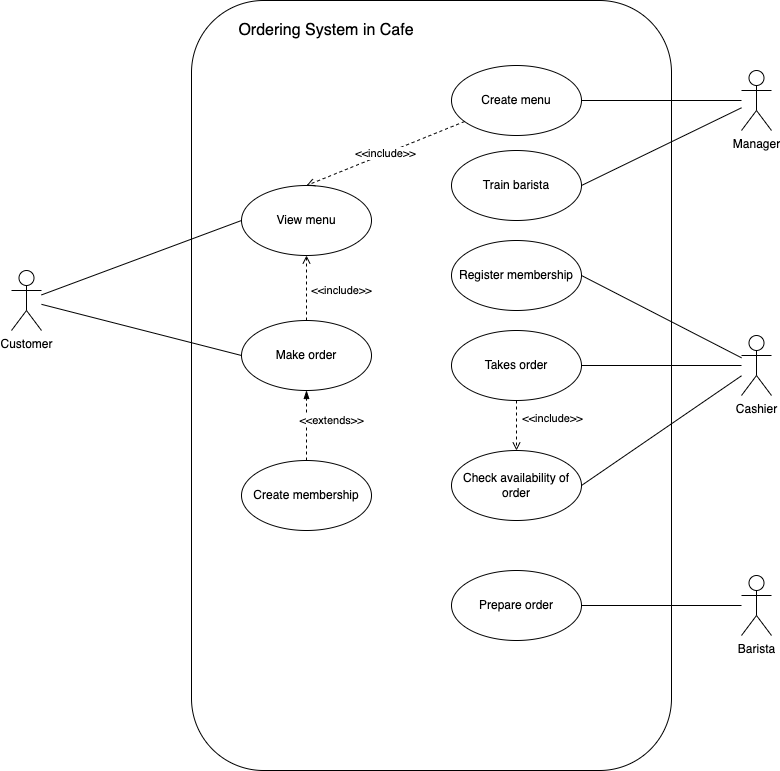

The diagram above was exported from draw.io. Its source (the exported page's mxGraphModel, read from the mxfile embedded in the PNG):
<mxGraphModel dx="1178" dy="1072" grid="1" gridSize="10" guides="1" tooltips="1" connect="1" arrows="1" fold="1" page="1" pageScale="1" pageWidth="1654" pageHeight="1169" math="0" shadow="0">
  <root>
    <mxCell id="0" />
    <mxCell id="1" parent="0" />
    <mxCell id="_vdALXjeIA-ZFqtIYDJw-2" value="" style="rounded=1;whiteSpace=wrap;html=1;" parent="1" vertex="1">
      <mxGeometry x="310" y="30" width="480" height="770" as="geometry" />
    </mxCell>
    <mxCell id="KqBoRnXBKCexNNdVwNco-1" style="orthogonalLoop=1;jettySize=auto;html=1;entryX=0;entryY=0.5;entryDx=0;entryDy=0;endArrow=none;endFill=0;rounded=0;" parent="1" source="_vdALXjeIA-ZFqtIYDJw-1" target="_vdALXjeIA-ZFqtIYDJw-5" edge="1">
      <mxGeometry relative="1" as="geometry" />
    </mxCell>
    <mxCell id="KqBoRnXBKCexNNdVwNco-3" style="orthogonalLoop=1;jettySize=auto;html=1;entryX=0;entryY=0.5;entryDx=0;entryDy=0;endArrow=none;endFill=0;rounded=0;" parent="1" source="_vdALXjeIA-ZFqtIYDJw-1" target="_vdALXjeIA-ZFqtIYDJw-6" edge="1">
      <mxGeometry relative="1" as="geometry" />
    </mxCell>
    <mxCell id="_vdALXjeIA-ZFqtIYDJw-1" value="Customer" style="shape=umlActor;verticalLabelPosition=bottom;verticalAlign=top;html=1;outlineConnect=0;" parent="1" vertex="1">
      <mxGeometry x="130" y="300" width="30" height="60" as="geometry" />
    </mxCell>
    <mxCell id="KqBoRnXBKCexNNdVwNco-6" style="edgeStyle=none;rounded=0;orthogonalLoop=1;jettySize=auto;html=1;entryX=1;entryY=0.5;entryDx=0;entryDy=0;endArrow=none;endFill=0;" parent="1" source="_vdALXjeIA-ZFqtIYDJw-3" target="_vdALXjeIA-ZFqtIYDJw-8" edge="1">
      <mxGeometry relative="1" as="geometry" />
    </mxCell>
    <mxCell id="KqBoRnXBKCexNNdVwNco-17" style="edgeStyle=none;rounded=0;orthogonalLoop=1;jettySize=auto;html=1;entryX=1;entryY=0.5;entryDx=0;entryDy=0;endArrow=none;endFill=0;" parent="1" source="_vdALXjeIA-ZFqtIYDJw-3" target="KqBoRnXBKCexNNdVwNco-13" edge="1">
      <mxGeometry relative="1" as="geometry" />
    </mxCell>
    <mxCell id="_vdALXjeIA-ZFqtIYDJw-3" value="Manager" style="shape=umlActor;verticalLabelPosition=bottom;verticalAlign=top;html=1;" parent="1" vertex="1">
      <mxGeometry x="860" y="100" width="30" height="60" as="geometry" />
    </mxCell>
    <mxCell id="_vdALXjeIA-ZFqtIYDJw-5" value="View menu" style="ellipse;whiteSpace=wrap;html=1;" parent="1" vertex="1">
      <mxGeometry x="360" y="215" width="130" height="70" as="geometry" />
    </mxCell>
    <mxCell id="_vdALXjeIA-ZFqtIYDJw-7" value="&amp;lt;&amp;lt;include&amp;gt;&amp;gt;" style="edgeStyle=orthogonalEdgeStyle;rounded=0;orthogonalLoop=1;jettySize=auto;html=1;dashed=1;endArrow=open;endFill=0;" parent="1" source="_vdALXjeIA-ZFqtIYDJw-6" target="_vdALXjeIA-ZFqtIYDJw-5" edge="1">
      <mxGeometry x="-0.0769" y="-35" relative="1" as="geometry">
        <mxPoint as="offset" />
      </mxGeometry>
    </mxCell>
    <mxCell id="_vdALXjeIA-ZFqtIYDJw-6" value="Make order" style="ellipse;whiteSpace=wrap;html=1;" parent="1" vertex="1">
      <mxGeometry x="360" y="350" width="130" height="70" as="geometry" />
    </mxCell>
    <mxCell id="KqBoRnXBKCexNNdVwNco-36" value="&amp;lt;&amp;lt;include&amp;gt;&amp;gt;" style="edgeStyle=none;rounded=0;orthogonalLoop=1;jettySize=auto;html=1;entryX=0.5;entryY=0;entryDx=0;entryDy=0;endArrow=open;endFill=0;dashed=1;" parent="1" source="_vdALXjeIA-ZFqtIYDJw-8" target="_vdALXjeIA-ZFqtIYDJw-5" edge="1">
      <mxGeometry relative="1" as="geometry" />
    </mxCell>
    <mxCell id="_vdALXjeIA-ZFqtIYDJw-8" value="Create menu" style="ellipse;whiteSpace=wrap;html=1;" parent="1" vertex="1">
      <mxGeometry x="570" y="95" width="130" height="70" as="geometry" />
    </mxCell>
    <mxCell id="KqBoRnXBKCexNNdVwNco-25" value="&amp;lt;&amp;lt;extends&amp;gt;&amp;gt;" style="edgeStyle=none;rounded=0;orthogonalLoop=1;jettySize=auto;html=1;dashed=1;endArrow=blockThin;endFill=1;" parent="1" source="KqBoRnXBKCexNNdVwNco-4" target="_vdALXjeIA-ZFqtIYDJw-6" edge="1">
      <mxGeometry x="0.1429" y="-25" relative="1" as="geometry">
        <mxPoint as="offset" />
      </mxGeometry>
    </mxCell>
    <mxCell id="KqBoRnXBKCexNNdVwNco-4" value="Create membership" style="ellipse;whiteSpace=wrap;html=1;" parent="1" vertex="1">
      <mxGeometry x="360" y="490" width="130" height="70" as="geometry" />
    </mxCell>
    <mxCell id="KqBoRnXBKCexNNdVwNco-11" style="edgeStyle=none;rounded=0;orthogonalLoop=1;jettySize=auto;html=1;entryX=1;entryY=0.5;entryDx=0;entryDy=0;endArrow=none;endFill=0;" parent="1" source="KqBoRnXBKCexNNdVwNco-7" target="KqBoRnXBKCexNNdVwNco-10" edge="1">
      <mxGeometry relative="1" as="geometry" />
    </mxCell>
    <mxCell id="KqBoRnXBKCexNNdVwNco-7" value="Barista" style="shape=umlActor;verticalLabelPosition=bottom;verticalAlign=top;html=1;" parent="1" vertex="1">
      <mxGeometry x="860" y="605" width="30" height="60" as="geometry" />
    </mxCell>
    <mxCell id="KqBoRnXBKCexNNdVwNco-10" value="Prepare order" style="ellipse;whiteSpace=wrap;html=1;" parent="1" vertex="1">
      <mxGeometry x="570" y="600" width="130" height="70" as="geometry" />
    </mxCell>
    <mxCell id="KqBoRnXBKCexNNdVwNco-13" value="Train barista" style="ellipse;whiteSpace=wrap;html=1;" parent="1" vertex="1">
      <mxGeometry x="570" y="180" width="130" height="70" as="geometry" />
    </mxCell>
    <mxCell id="KqBoRnXBKCexNNdVwNco-21" style="edgeStyle=none;rounded=0;orthogonalLoop=1;jettySize=auto;html=1;endArrow=open;endFill=0;dashed=1;" parent="1" source="KqBoRnXBKCexNNdVwNco-14" target="KqBoRnXBKCexNNdVwNco-20" edge="1">
      <mxGeometry relative="1" as="geometry" />
    </mxCell>
    <mxCell id="KqBoRnXBKCexNNdVwNco-22" value="&amp;lt;&amp;lt;include&amp;gt;&amp;gt;" style="edgeLabel;html=1;align=center;verticalAlign=middle;resizable=0;points=[];" parent="KqBoRnXBKCexNNdVwNco-21" vertex="1" connectable="0">
      <mxGeometry x="-0.32" y="2" relative="1" as="geometry">
        <mxPoint x="33" as="offset" />
      </mxGeometry>
    </mxCell>
    <mxCell id="KqBoRnXBKCexNNdVwNco-14" value="Takes order" style="ellipse;whiteSpace=wrap;html=1;" parent="1" vertex="1">
      <mxGeometry x="570" y="360" width="130" height="70" as="geometry" />
    </mxCell>
    <mxCell id="KqBoRnXBKCexNNdVwNco-18" style="edgeStyle=none;rounded=0;orthogonalLoop=1;jettySize=auto;html=1;entryX=1;entryY=0.5;entryDx=0;entryDy=0;endArrow=none;endFill=0;" parent="1" source="KqBoRnXBKCexNNdVwNco-15" target="KqBoRnXBKCexNNdVwNco-14" edge="1">
      <mxGeometry relative="1" as="geometry" />
    </mxCell>
    <mxCell id="KqBoRnXBKCexNNdVwNco-31" style="edgeStyle=none;rounded=0;orthogonalLoop=1;jettySize=auto;html=1;entryX=1;entryY=0.5;entryDx=0;entryDy=0;endArrow=none;endFill=0;" parent="1" source="KqBoRnXBKCexNNdVwNco-15" target="KqBoRnXBKCexNNdVwNco-24" edge="1">
      <mxGeometry relative="1" as="geometry" />
    </mxCell>
    <mxCell id="KqBoRnXBKCexNNdVwNco-32" style="edgeStyle=none;rounded=0;orthogonalLoop=1;jettySize=auto;html=1;entryX=1;entryY=0.5;entryDx=0;entryDy=0;endArrow=none;endFill=0;" parent="1" source="KqBoRnXBKCexNNdVwNco-15" target="KqBoRnXBKCexNNdVwNco-20" edge="1">
      <mxGeometry relative="1" as="geometry" />
    </mxCell>
    <mxCell id="KqBoRnXBKCexNNdVwNco-15" value="Cashier" style="shape=umlActor;verticalLabelPosition=bottom;verticalAlign=top;html=1;" parent="1" vertex="1">
      <mxGeometry x="860" y="365" width="30" height="60" as="geometry" />
    </mxCell>
    <mxCell id="KqBoRnXBKCexNNdVwNco-20" value="Check availability of order" style="ellipse;whiteSpace=wrap;html=1;" parent="1" vertex="1">
      <mxGeometry x="570" y="480" width="130" height="70" as="geometry" />
    </mxCell>
    <mxCell id="KqBoRnXBKCexNNdVwNco-24" value="Register membership" style="ellipse;whiteSpace=wrap;html=1;" parent="1" vertex="1">
      <mxGeometry x="570" y="270" width="130" height="70" as="geometry" />
    </mxCell>
    <mxCell id="KqBoRnXBKCexNNdVwNco-37" value="&lt;font style=&quot;font-size: 16px;&quot;&gt;Ordering System in Cafe&lt;/font&gt;" style="text;html=1;strokeColor=none;fillColor=none;align=center;verticalAlign=middle;whiteSpace=wrap;rounded=0;" parent="1" vertex="1">
      <mxGeometry x="350" y="40" width="190" height="40" as="geometry" />
    </mxCell>
  </root>
</mxGraphModel>